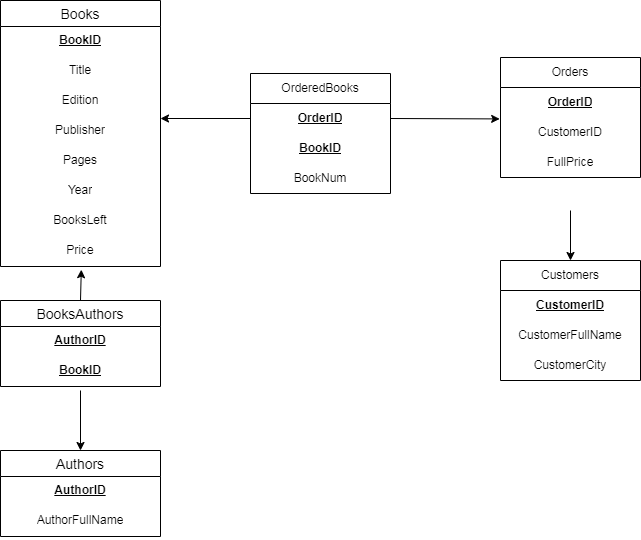

The diagram above was exported from draw.io. Its source (the exported page's mxGraphModel, read from the mxfile embedded in the PNG):
<mxGraphModel dx="1009" dy="591" grid="1" gridSize="10" guides="1" tooltips="1" connect="1" arrows="1" fold="1" page="1" pageScale="1" pageWidth="850" pageHeight="1100" math="0" shadow="0">
  <root>
    <mxCell id="0" />
    <mxCell id="1" parent="0" />
    <mxCell id="WApPO18iMJBJQqClhbNK-1" value="Books" style="swimlane;fontStyle=0;childLayout=stackLayout;horizontal=1;startSize=26;horizontalStack=0;resizeParent=1;resizeParentMax=0;resizeLast=0;collapsible=1;marginBottom=0;align=center;fontSize=14;strokeWidth=1;" parent="1" vertex="1">
      <mxGeometry x="130" y="100" width="160" height="266" as="geometry" />
    </mxCell>
    <mxCell id="WApPO18iMJBJQqClhbNK-2" value="BookID" style="text;strokeColor=none;fillColor=none;spacingLeft=4;spacingRight=4;overflow=hidden;rotatable=0;points=[[0,0.5],[1,0.5]];portConstraint=eastwest;fontSize=12;whiteSpace=wrap;html=1;align=center;fontStyle=5" parent="WApPO18iMJBJQqClhbNK-1" vertex="1">
      <mxGeometry y="26" width="160" height="30" as="geometry" />
    </mxCell>
    <mxCell id="WApPO18iMJBJQqClhbNK-3" value="Title" style="text;strokeColor=none;fillColor=none;spacingLeft=4;spacingRight=4;overflow=hidden;rotatable=0;points=[[0,0.5],[1,0.5]];portConstraint=eastwest;fontSize=12;whiteSpace=wrap;html=1;align=center;" parent="WApPO18iMJBJQqClhbNK-1" vertex="1">
      <mxGeometry y="56" width="160" height="30" as="geometry" />
    </mxCell>
    <mxCell id="i-KUGVMfaK-4dLXj2fXI-1" value="Edition" style="text;strokeColor=none;fillColor=none;spacingLeft=4;spacingRight=4;overflow=hidden;rotatable=0;points=[[0,0.5],[1,0.5]];portConstraint=eastwest;fontSize=12;whiteSpace=wrap;html=1;align=center;" vertex="1" parent="WApPO18iMJBJQqClhbNK-1">
      <mxGeometry y="86" width="160" height="30" as="geometry" />
    </mxCell>
    <mxCell id="WApPO18iMJBJQqClhbNK-11" value="Publisher" style="text;strokeColor=none;fillColor=none;spacingLeft=4;spacingRight=4;overflow=hidden;rotatable=0;points=[[0,0.5],[1,0.5]];portConstraint=eastwest;fontSize=12;whiteSpace=wrap;html=1;align=center;" parent="WApPO18iMJBJQqClhbNK-1" vertex="1">
      <mxGeometry y="116" width="160" height="30" as="geometry" />
    </mxCell>
    <mxCell id="WApPO18iMJBJQqClhbNK-15" value="Pages" style="text;strokeColor=none;fillColor=none;spacingLeft=4;spacingRight=4;overflow=hidden;rotatable=0;points=[[0,0.5],[1,0.5]];portConstraint=eastwest;fontSize=12;whiteSpace=wrap;html=1;align=center;" parent="WApPO18iMJBJQqClhbNK-1" vertex="1">
      <mxGeometry y="146" width="160" height="30" as="geometry" />
    </mxCell>
    <mxCell id="WApPO18iMJBJQqClhbNK-14" value="Year" style="text;strokeColor=none;fillColor=none;spacingLeft=4;spacingRight=4;overflow=hidden;rotatable=0;points=[[0,0.5],[1,0.5]];portConstraint=eastwest;fontSize=12;whiteSpace=wrap;html=1;align=center;" parent="WApPO18iMJBJQqClhbNK-1" vertex="1">
      <mxGeometry y="176" width="160" height="30" as="geometry" />
    </mxCell>
    <mxCell id="WApPO18iMJBJQqClhbNK-13" value="BooksLeft" style="text;strokeColor=none;fillColor=none;spacingLeft=4;spacingRight=4;overflow=hidden;rotatable=0;points=[[0,0.5],[1,0.5]];portConstraint=eastwest;fontSize=12;whiteSpace=wrap;html=1;align=center;" parent="WApPO18iMJBJQqClhbNK-1" vertex="1">
      <mxGeometry y="206" width="160" height="30" as="geometry" />
    </mxCell>
    <mxCell id="WApPO18iMJBJQqClhbNK-12" value="Price" style="text;strokeColor=none;fillColor=none;spacingLeft=4;spacingRight=4;overflow=hidden;rotatable=0;points=[[0,0.5],[1,0.5]];portConstraint=eastwest;fontSize=12;whiteSpace=wrap;html=1;align=center;" parent="WApPO18iMJBJQqClhbNK-1" vertex="1">
      <mxGeometry y="236" width="160" height="30" as="geometry" />
    </mxCell>
    <mxCell id="WApPO18iMJBJQqClhbNK-16" value="BooksAuthors" style="swimlane;fontStyle=0;childLayout=stackLayout;horizontal=1;startSize=26;horizontalStack=0;resizeParent=1;resizeParentMax=0;resizeLast=0;collapsible=1;marginBottom=0;align=center;fontSize=14;" parent="1" vertex="1">
      <mxGeometry x="130" y="400" width="160" height="86" as="geometry" />
    </mxCell>
    <mxCell id="WApPO18iMJBJQqClhbNK-17" value="AuthorID" style="text;strokeColor=none;fillColor=none;spacingLeft=4;spacingRight=4;overflow=hidden;rotatable=0;points=[[0,0.5],[1,0.5]];portConstraint=eastwest;fontSize=12;whiteSpace=wrap;html=1;align=center;fontStyle=5" parent="WApPO18iMJBJQqClhbNK-16" vertex="1">
      <mxGeometry y="26" width="160" height="30" as="geometry" />
    </mxCell>
    <mxCell id="WApPO18iMJBJQqClhbNK-18" value="BookID" style="text;strokeColor=none;fillColor=none;spacingLeft=4;spacingRight=4;overflow=hidden;rotatable=0;points=[[0,0.5],[1,0.5]];portConstraint=eastwest;fontSize=12;whiteSpace=wrap;html=1;align=center;fontStyle=5" parent="WApPO18iMJBJQqClhbNK-16" vertex="1">
      <mxGeometry y="56" width="160" height="30" as="geometry" />
    </mxCell>
    <mxCell id="WApPO18iMJBJQqClhbNK-20" value="Authors" style="swimlane;fontStyle=0;childLayout=stackLayout;horizontal=1;startSize=26;horizontalStack=0;resizeParent=1;resizeParentMax=0;resizeLast=0;collapsible=1;marginBottom=0;align=center;fontSize=14;" parent="1" vertex="1">
      <mxGeometry x="130" y="550" width="160" height="86" as="geometry" />
    </mxCell>
    <mxCell id="WApPO18iMJBJQqClhbNK-21" value="AuthorID" style="text;strokeColor=none;fillColor=none;spacingLeft=4;spacingRight=4;overflow=hidden;rotatable=0;points=[[0,0.5],[1,0.5]];portConstraint=eastwest;fontSize=12;whiteSpace=wrap;html=1;align=center;fontStyle=5" parent="WApPO18iMJBJQqClhbNK-20" vertex="1">
      <mxGeometry y="26" width="160" height="30" as="geometry" />
    </mxCell>
    <mxCell id="WApPO18iMJBJQqClhbNK-23" value="AuthorFullName" style="text;strokeColor=none;fillColor=none;spacingLeft=4;spacingRight=4;overflow=hidden;rotatable=0;points=[[0,0.5],[1,0.5]];portConstraint=eastwest;fontSize=12;whiteSpace=wrap;html=1;align=center;" parent="WApPO18iMJBJQqClhbNK-20" vertex="1">
      <mxGeometry y="56" width="160" height="30" as="geometry" />
    </mxCell>
    <mxCell id="WApPO18iMJBJQqClhbNK-25" value="" style="endArrow=classic;html=1;rounded=0;exitX=0.5;exitY=0;exitDx=0;exitDy=0;entryX=0.505;entryY=1.107;entryDx=0;entryDy=0;entryPerimeter=0;" parent="1" source="WApPO18iMJBJQqClhbNK-16" target="WApPO18iMJBJQqClhbNK-12" edge="1">
      <mxGeometry width="50" height="50" relative="1" as="geometry">
        <mxPoint x="350" y="400" as="sourcePoint" />
        <mxPoint x="330" y="350" as="targetPoint" />
      </mxGeometry>
    </mxCell>
    <mxCell id="WApPO18iMJBJQqClhbNK-26" value="" style="endArrow=classic;html=1;rounded=0;entryX=0.5;entryY=0;entryDx=0;entryDy=0;" parent="1" target="WApPO18iMJBJQqClhbNK-20" edge="1">
      <mxGeometry width="50" height="50" relative="1" as="geometry">
        <mxPoint x="210" y="490" as="sourcePoint" />
        <mxPoint x="220" y="540" as="targetPoint" />
      </mxGeometry>
    </mxCell>
    <mxCell id="WApPO18iMJBJQqClhbNK-27" value="OrderedBooks" style="swimlane;fontStyle=0;childLayout=stackLayout;horizontal=1;startSize=30;horizontalStack=0;resizeParent=1;resizeParentMax=0;resizeLast=0;collapsible=1;marginBottom=0;whiteSpace=wrap;html=1;" parent="1" vertex="1">
      <mxGeometry x="380" y="173" width="140" height="120" as="geometry" />
    </mxCell>
    <mxCell id="WApPO18iMJBJQqClhbNK-28" value="&lt;b&gt;&lt;u&gt;OrderID&lt;/u&gt;&lt;/b&gt;" style="text;strokeColor=none;fillColor=none;align=center;verticalAlign=middle;spacingLeft=4;spacingRight=4;overflow=hidden;points=[[0,0.5],[1,0.5]];portConstraint=eastwest;rotatable=0;whiteSpace=wrap;html=1;" parent="WApPO18iMJBJQqClhbNK-27" vertex="1">
      <mxGeometry y="30" width="140" height="30" as="geometry" />
    </mxCell>
    <mxCell id="WApPO18iMJBJQqClhbNK-29" value="&lt;b&gt;&lt;u&gt;BookID&lt;/u&gt;&lt;/b&gt;" style="text;strokeColor=none;fillColor=none;align=center;verticalAlign=middle;spacingLeft=4;spacingRight=4;overflow=hidden;points=[[0,0.5],[1,0.5]];portConstraint=eastwest;rotatable=0;whiteSpace=wrap;html=1;" parent="WApPO18iMJBJQqClhbNK-27" vertex="1">
      <mxGeometry y="60" width="140" height="30" as="geometry" />
    </mxCell>
    <mxCell id="YqhscrywOVryTwesZkMi-1" value="BookNum" style="text;strokeColor=none;fillColor=none;align=center;verticalAlign=middle;spacingLeft=4;spacingRight=4;overflow=hidden;points=[[0,0.5],[1,0.5]];portConstraint=eastwest;rotatable=0;whiteSpace=wrap;html=1;" parent="WApPO18iMJBJQqClhbNK-27" vertex="1">
      <mxGeometry y="90" width="140" height="30" as="geometry" />
    </mxCell>
    <mxCell id="WApPO18iMJBJQqClhbNK-31" value="" style="endArrow=classic;html=1;rounded=0;exitX=0;exitY=0.5;exitDx=0;exitDy=0;" parent="1" source="WApPO18iMJBJQqClhbNK-28" edge="1">
      <mxGeometry width="50" height="50" relative="1" as="geometry">
        <mxPoint x="350" y="220" as="sourcePoint" />
        <mxPoint x="290" y="218" as="targetPoint" />
      </mxGeometry>
    </mxCell>
    <mxCell id="WApPO18iMJBJQqClhbNK-32" value="Orders" style="swimlane;fontStyle=0;childLayout=stackLayout;horizontal=1;startSize=30;horizontalStack=0;resizeParent=1;resizeParentMax=0;resizeLast=0;collapsible=1;marginBottom=0;whiteSpace=wrap;html=1;" parent="1" vertex="1">
      <mxGeometry x="630" y="157" width="140" height="120" as="geometry" />
    </mxCell>
    <mxCell id="WApPO18iMJBJQqClhbNK-33" value="OrderID" style="text;strokeColor=none;fillColor=none;align=center;verticalAlign=middle;spacingLeft=4;spacingRight=4;overflow=hidden;points=[[0,0.5],[1,0.5]];portConstraint=eastwest;rotatable=0;whiteSpace=wrap;html=1;fontStyle=5" parent="WApPO18iMJBJQqClhbNK-32" vertex="1">
      <mxGeometry y="30" width="140" height="30" as="geometry" />
    </mxCell>
    <mxCell id="WApPO18iMJBJQqClhbNK-34" value="CustomerID" style="text;strokeColor=none;fillColor=none;align=center;verticalAlign=middle;spacingLeft=4;spacingRight=4;overflow=hidden;points=[[0,0.5],[1,0.5]];portConstraint=eastwest;rotatable=0;whiteSpace=wrap;html=1;" parent="WApPO18iMJBJQqClhbNK-32" vertex="1">
      <mxGeometry y="60" width="140" height="30" as="geometry" />
    </mxCell>
    <mxCell id="WApPO18iMJBJQqClhbNK-36" value="FullPrice" style="text;strokeColor=none;fillColor=none;align=center;verticalAlign=middle;spacingLeft=4;spacingRight=4;overflow=hidden;points=[[0,0.5],[1,0.5]];portConstraint=eastwest;rotatable=0;whiteSpace=wrap;html=1;" parent="WApPO18iMJBJQqClhbNK-32" vertex="1">
      <mxGeometry y="90" width="140" height="30" as="geometry" />
    </mxCell>
    <mxCell id="WApPO18iMJBJQqClhbNK-37" value="" style="endArrow=classic;html=1;rounded=0;entryX=-0.006;entryY=1.047;entryDx=0;entryDy=0;entryPerimeter=0;exitX=1;exitY=0.5;exitDx=0;exitDy=0;" parent="1" source="WApPO18iMJBJQqClhbNK-28" target="WApPO18iMJBJQqClhbNK-33" edge="1">
      <mxGeometry width="50" height="50" relative="1" as="geometry">
        <mxPoint x="400" y="330" as="sourcePoint" />
        <mxPoint x="450" y="280" as="targetPoint" />
      </mxGeometry>
    </mxCell>
    <mxCell id="WApPO18iMJBJQqClhbNK-38" value="Customers" style="swimlane;fontStyle=0;childLayout=stackLayout;horizontal=1;startSize=30;horizontalStack=0;resizeParent=1;resizeParentMax=0;resizeLast=0;collapsible=1;marginBottom=0;whiteSpace=wrap;html=1;" parent="1" vertex="1">
      <mxGeometry x="630" y="360" width="140" height="120" as="geometry" />
    </mxCell>
    <mxCell id="WApPO18iMJBJQqClhbNK-39" value="CustomerID" style="text;strokeColor=none;fillColor=none;align=center;verticalAlign=middle;spacingLeft=4;spacingRight=4;overflow=hidden;points=[[0,0.5],[1,0.5]];portConstraint=eastwest;rotatable=0;whiteSpace=wrap;html=1;fontStyle=5" parent="WApPO18iMJBJQqClhbNK-38" vertex="1">
      <mxGeometry y="30" width="140" height="30" as="geometry" />
    </mxCell>
    <mxCell id="WApPO18iMJBJQqClhbNK-40" value="CustomerFullName" style="text;strokeColor=none;fillColor=none;align=center;verticalAlign=middle;spacingLeft=4;spacingRight=4;overflow=hidden;points=[[0,0.5],[1,0.5]];portConstraint=eastwest;rotatable=0;whiteSpace=wrap;html=1;" parent="WApPO18iMJBJQqClhbNK-38" vertex="1">
      <mxGeometry y="60" width="140" height="30" as="geometry" />
    </mxCell>
    <mxCell id="WApPO18iMJBJQqClhbNK-41" value="CustomerCity" style="text;strokeColor=none;fillColor=none;align=center;verticalAlign=middle;spacingLeft=4;spacingRight=4;overflow=hidden;points=[[0,0.5],[1,0.5]];portConstraint=eastwest;rotatable=0;whiteSpace=wrap;html=1;" parent="WApPO18iMJBJQqClhbNK-38" vertex="1">
      <mxGeometry y="90" width="140" height="30" as="geometry" />
    </mxCell>
    <mxCell id="WApPO18iMJBJQqClhbNK-42" value="" style="endArrow=classic;html=1;rounded=0;entryX=0.5;entryY=0;entryDx=0;entryDy=0;" parent="1" target="WApPO18iMJBJQqClhbNK-38" edge="1">
      <mxGeometry width="50" height="50" relative="1" as="geometry">
        <mxPoint x="700" y="310" as="sourcePoint" />
        <mxPoint x="560" y="500" as="targetPoint" />
      </mxGeometry>
    </mxCell>
  </root>
</mxGraphModel>